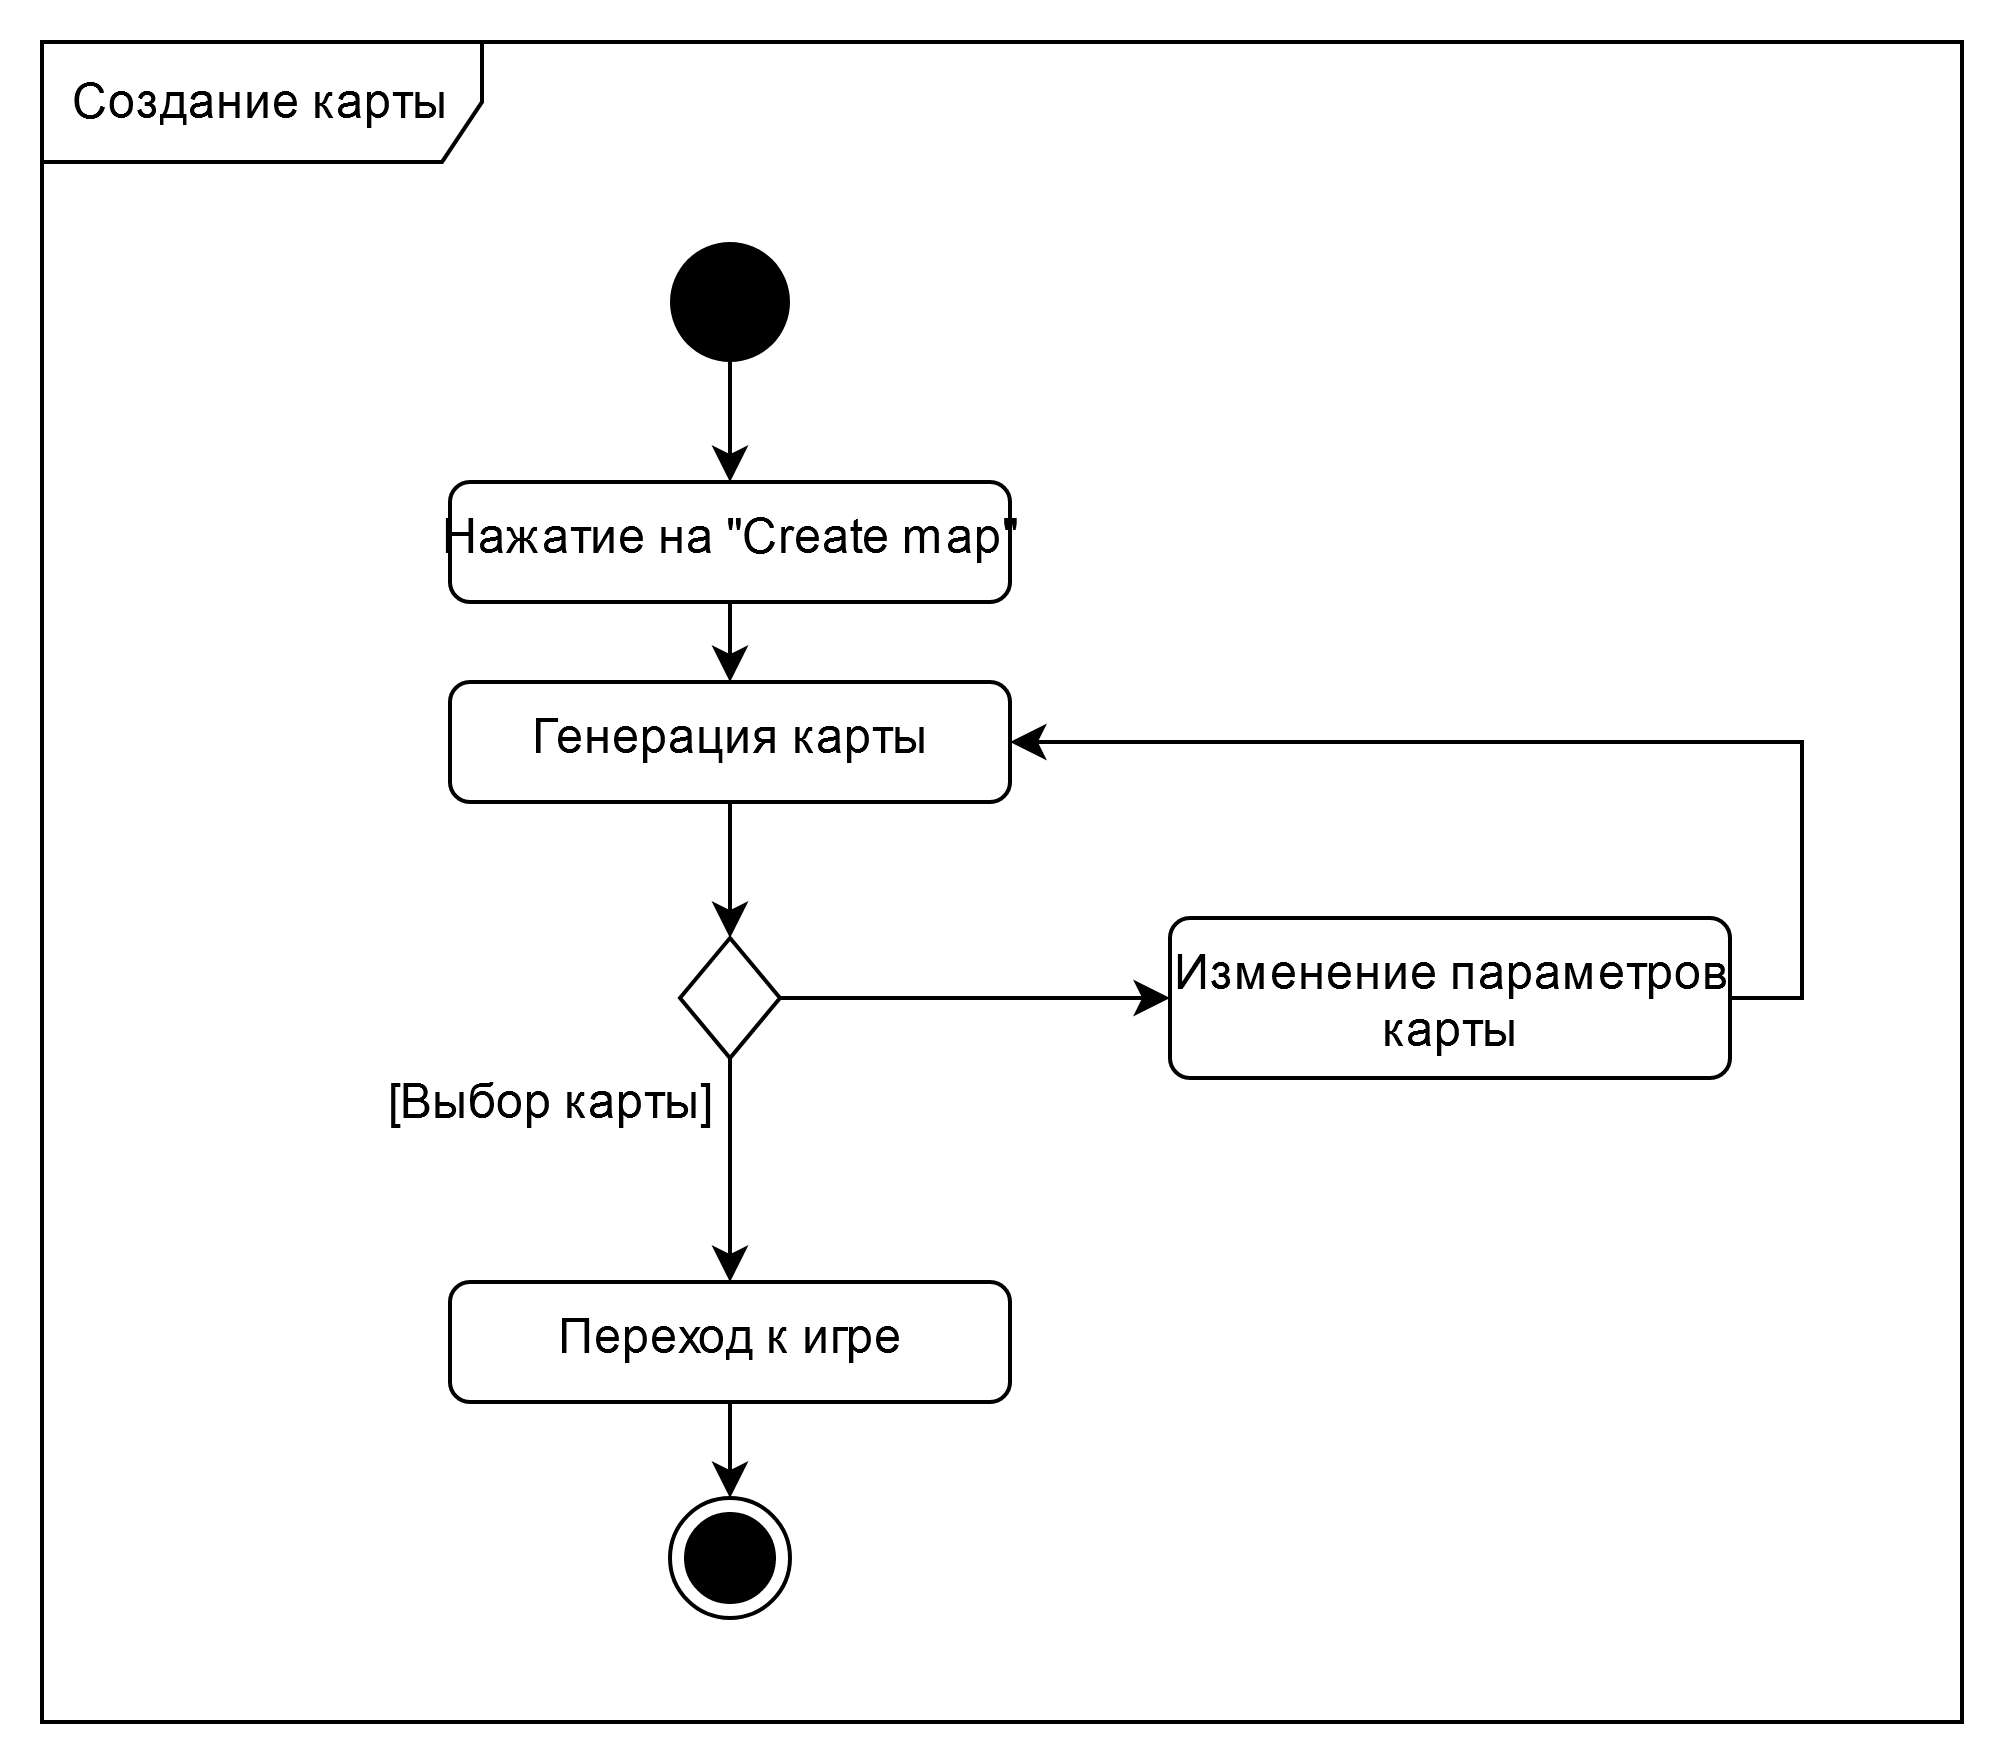

The diagram above was exported from draw.io. Its source (the exported page's mxGraphModel, read from the mxfile embedded in the PNG):
<mxGraphModel dx="1038" dy="575" grid="1" gridSize="10" guides="1" tooltips="1" connect="1" arrows="1" fold="1" page="1" pageScale="1" pageWidth="827" pageHeight="1169" math="0" shadow="0">
  <root>
    <mxCell id="0" />
    <mxCell id="1" parent="0" />
    <mxCell id="_2iRm00VIWLavG-8PJNb-1" value="Создание карты" style="shape=umlFrame;whiteSpace=wrap;html=1;fontSize=12;width=110;height=30;" vertex="1" parent="1">
      <mxGeometry width="480" height="420" as="geometry" />
    </mxCell>
    <mxCell id="_2iRm00VIWLavG-8PJNb-11" style="edgeStyle=none;rounded=0;orthogonalLoop=1;jettySize=auto;html=1;fontSize=12;" edge="1" parent="1" source="_2iRm00VIWLavG-8PJNb-2" target="_2iRm00VIWLavG-8PJNb-3">
      <mxGeometry relative="1" as="geometry" />
    </mxCell>
    <mxCell id="_2iRm00VIWLavG-8PJNb-2" value="" style="ellipse;fillColor=#000000;strokeColor=none;fontSize=12;" vertex="1" parent="1">
      <mxGeometry x="157" y="50" width="30" height="30" as="geometry" />
    </mxCell>
    <mxCell id="_2iRm00VIWLavG-8PJNb-12" style="edgeStyle=none;rounded=0;orthogonalLoop=1;jettySize=auto;html=1;fontSize=12;" edge="1" parent="1" source="_2iRm00VIWLavG-8PJNb-3" target="_2iRm00VIWLavG-8PJNb-5">
      <mxGeometry relative="1" as="geometry" />
    </mxCell>
    <mxCell id="_2iRm00VIWLavG-8PJNb-3" value="Нажатие на &quot;Create map&quot; " style="html=1;align=center;verticalAlign=top;rounded=1;absoluteArcSize=1;arcSize=10;dashed=0;fontSize=12;" vertex="1" parent="1">
      <mxGeometry x="102" y="110" width="140" height="30" as="geometry" />
    </mxCell>
    <mxCell id="_2iRm00VIWLavG-8PJNb-19" value="" style="edgeStyle=none;rounded=0;orthogonalLoop=1;jettySize=auto;html=1;fontSize=12;" edge="1" parent="1" source="_2iRm00VIWLavG-8PJNb-5" target="_2iRm00VIWLavG-8PJNb-17">
      <mxGeometry relative="1" as="geometry" />
    </mxCell>
    <mxCell id="_2iRm00VIWLavG-8PJNb-5" value="&lt;div&gt;Генерация карты&lt;/div&gt;" style="html=1;align=center;verticalAlign=top;rounded=1;absoluteArcSize=1;arcSize=10;dashed=0;fontSize=12;" vertex="1" parent="1">
      <mxGeometry x="102" y="160" width="140" height="30" as="geometry" />
    </mxCell>
    <mxCell id="_2iRm00VIWLavG-8PJNb-42" style="edgeStyle=none;rounded=0;orthogonalLoop=1;jettySize=auto;html=1;endArrow=classic;endFill=1;fontSize=12;entryX=1;entryY=0.5;entryDx=0;entryDy=0;" edge="1" parent="1" source="_2iRm00VIWLavG-8PJNb-6" target="_2iRm00VIWLavG-8PJNb-5">
      <mxGeometry relative="1" as="geometry">
        <mxPoint x="450" y="239.00000000000023" as="targetPoint" />
        <Array as="points">
          <mxPoint x="440" y="239" />
          <mxPoint x="440" y="175" />
        </Array>
      </mxGeometry>
    </mxCell>
    <mxCell id="_2iRm00VIWLavG-8PJNb-6" value="&lt;div&gt;Изменение параметров&lt;/div&gt;&lt;div&gt;карты&lt;br&gt;&lt;/div&gt;" style="html=1;align=center;verticalAlign=top;rounded=1;absoluteArcSize=1;arcSize=10;dashed=0;fontSize=12;" vertex="1" parent="1">
      <mxGeometry x="282" y="219" width="140" height="40" as="geometry" />
    </mxCell>
    <mxCell id="_2iRm00VIWLavG-8PJNb-8" value="" style="ellipse;html=1;shape=endState;fillColor=#000000;strokeColor=#000000;fontSize=12;" vertex="1" parent="1">
      <mxGeometry x="157" y="364" width="30" height="30" as="geometry" />
    </mxCell>
    <mxCell id="_2iRm00VIWLavG-8PJNb-23" style="edgeStyle=none;rounded=0;orthogonalLoop=1;jettySize=auto;html=1;fontSize=12;" edge="1" parent="1" source="_2iRm00VIWLavG-8PJNb-17" target="_2iRm00VIWLavG-8PJNb-6">
      <mxGeometry relative="1" as="geometry" />
    </mxCell>
    <mxCell id="_2iRm00VIWLavG-8PJNb-45" style="edgeStyle=none;rounded=0;orthogonalLoop=1;jettySize=auto;html=1;entryX=0.5;entryY=0;entryDx=0;entryDy=0;endArrow=classic;endFill=1;fontSize=12;" edge="1" parent="1" source="_2iRm00VIWLavG-8PJNb-17" target="_2iRm00VIWLavG-8PJNb-44">
      <mxGeometry relative="1" as="geometry" />
    </mxCell>
    <mxCell id="_2iRm00VIWLavG-8PJNb-17" value="" style="rhombus;fontSize=12;" vertex="1" parent="1">
      <mxGeometry x="159.5" y="224" width="25" height="30" as="geometry" />
    </mxCell>
    <mxCell id="_2iRm00VIWLavG-8PJNb-28" style="edgeStyle=none;rounded=0;orthogonalLoop=1;jettySize=auto;html=1;exitX=0.5;exitY=0;exitDx=0;exitDy=0;fontSize=12;" edge="1" parent="1" source="_2iRm00VIWLavG-8PJNb-8" target="_2iRm00VIWLavG-8PJNb-8">
      <mxGeometry relative="1" as="geometry" />
    </mxCell>
    <mxCell id="_2iRm00VIWLavG-8PJNb-29" style="edgeStyle=none;rounded=0;orthogonalLoop=1;jettySize=auto;html=1;exitX=0;exitY=0;exitDx=0;exitDy=0;fontSize=12;" edge="1" parent="1" source="_2iRm00VIWLavG-8PJNb-8" target="_2iRm00VIWLavG-8PJNb-8">
      <mxGeometry relative="1" as="geometry" />
    </mxCell>
    <mxCell id="_2iRm00VIWLavG-8PJNb-39" value="&lt;div&gt;[Выбор карты]&lt;/div&gt;" style="text;html=1;align=center;verticalAlign=middle;resizable=0;points=[];autosize=1;fontSize=12;" vertex="1" parent="1">
      <mxGeometry x="82" y="255" width="90" height="20" as="geometry" />
    </mxCell>
    <mxCell id="_2iRm00VIWLavG-8PJNb-46" style="edgeStyle=none;rounded=0;orthogonalLoop=1;jettySize=auto;html=1;entryX=0.5;entryY=0;entryDx=0;entryDy=0;endArrow=classic;endFill=1;fontSize=12;" edge="1" parent="1" source="_2iRm00VIWLavG-8PJNb-44" target="_2iRm00VIWLavG-8PJNb-8">
      <mxGeometry relative="1" as="geometry" />
    </mxCell>
    <mxCell id="_2iRm00VIWLavG-8PJNb-44" value="Переход к игре" style="html=1;align=center;verticalAlign=top;rounded=1;absoluteArcSize=1;arcSize=10;dashed=0;fontSize=12;" vertex="1" parent="1">
      <mxGeometry x="102" y="310" width="140" height="30" as="geometry" />
    </mxCell>
  </root>
</mxGraphModel>